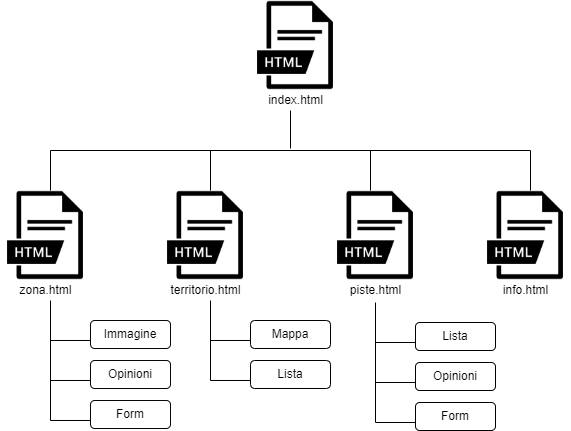

The diagram above was exported from draw.io. Its source (the exported page's mxGraphModel, read from the mxfile embedded in the PNG):
<mxGraphModel dx="1038" dy="617" grid="1" gridSize="10" guides="1" tooltips="1" connect="1" arrows="1" fold="1" page="1" pageScale="1" pageWidth="827" pageHeight="1169" math="0" shadow="0">
  <root>
    <mxCell id="0" />
    <mxCell id="1" parent="0" />
    <mxCell id="-mIpuhkI3KbKMMF7BY22-1" value="" style="shape=image;html=1;verticalAlign=top;verticalLabelPosition=bottom;labelBackgroundColor=#ffffff;imageAspect=0;aspect=fixed;image=https://cdn3.iconfinder.com/data/icons/file-extension-names-vol-3-2/512/38-128.png" vertex="1" parent="1">
      <mxGeometry x="360" y="130" width="90" height="90" as="geometry" />
    </mxCell>
    <mxCell id="-mIpuhkI3KbKMMF7BY22-6" value="" style="endArrow=none;html=1;rounded=0;" edge="1" parent="1">
      <mxGeometry width="50" height="50" relative="1" as="geometry">
        <mxPoint x="400" y="278" as="sourcePoint" />
        <mxPoint x="400" y="240" as="targetPoint" />
      </mxGeometry>
    </mxCell>
    <mxCell id="-mIpuhkI3KbKMMF7BY22-7" value="" style="endArrow=none;html=1;rounded=0;" edge="1" parent="1">
      <mxGeometry width="50" height="50" relative="1" as="geometry">
        <mxPoint x="160" y="280" as="sourcePoint" />
        <mxPoint x="640" y="280" as="targetPoint" />
      </mxGeometry>
    </mxCell>
    <mxCell id="-mIpuhkI3KbKMMF7BY22-8" value="" style="endArrow=none;html=1;rounded=0;" edge="1" parent="1">
      <mxGeometry width="50" height="50" relative="1" as="geometry">
        <mxPoint x="160" y="320" as="sourcePoint" />
        <mxPoint x="160" y="280" as="targetPoint" />
      </mxGeometry>
    </mxCell>
    <mxCell id="-mIpuhkI3KbKMMF7BY22-9" value="" style="endArrow=none;html=1;rounded=0;" edge="1" parent="1">
      <mxGeometry width="50" height="50" relative="1" as="geometry">
        <mxPoint x="320" y="320" as="sourcePoint" />
        <mxPoint x="320" y="280" as="targetPoint" />
      </mxGeometry>
    </mxCell>
    <mxCell id="-mIpuhkI3KbKMMF7BY22-10" value="" style="endArrow=none;html=1;rounded=0;" edge="1" parent="1">
      <mxGeometry width="50" height="50" relative="1" as="geometry">
        <mxPoint x="480" y="320" as="sourcePoint" />
        <mxPoint x="480" y="280" as="targetPoint" />
      </mxGeometry>
    </mxCell>
    <mxCell id="-mIpuhkI3KbKMMF7BY22-11" value="" style="endArrow=none;html=1;rounded=0;" edge="1" parent="1">
      <mxGeometry width="50" height="50" relative="1" as="geometry">
        <mxPoint x="640" y="320" as="sourcePoint" />
        <mxPoint x="640" y="280" as="targetPoint" />
      </mxGeometry>
    </mxCell>
    <mxCell id="-mIpuhkI3KbKMMF7BY22-12" value="" style="shape=image;html=1;verticalAlign=top;verticalLabelPosition=bottom;labelBackgroundColor=#ffffff;imageAspect=0;aspect=fixed;image=https://cdn3.iconfinder.com/data/icons/file-extension-names-vol-3-2/512/38-128.png" vertex="1" parent="1">
      <mxGeometry x="110" y="320" width="90" height="90" as="geometry" />
    </mxCell>
    <mxCell id="-mIpuhkI3KbKMMF7BY22-13" value="" style="shape=image;html=1;verticalAlign=top;verticalLabelPosition=bottom;labelBackgroundColor=#ffffff;imageAspect=0;aspect=fixed;image=https://cdn3.iconfinder.com/data/icons/file-extension-names-vol-3-2/512/38-128.png" vertex="1" parent="1">
      <mxGeometry x="270" y="320" width="90" height="90" as="geometry" />
    </mxCell>
    <mxCell id="-mIpuhkI3KbKMMF7BY22-14" value="" style="shape=image;html=1;verticalAlign=top;verticalLabelPosition=bottom;labelBackgroundColor=#ffffff;imageAspect=0;aspect=fixed;image=https://cdn3.iconfinder.com/data/icons/file-extension-names-vol-3-2/512/38-128.png" vertex="1" parent="1">
      <mxGeometry x="440" y="320" width="90" height="90" as="geometry" />
    </mxCell>
    <mxCell id="-mIpuhkI3KbKMMF7BY22-15" value="" style="shape=image;html=1;verticalAlign=top;verticalLabelPosition=bottom;labelBackgroundColor=#ffffff;imageAspect=0;aspect=fixed;image=https://cdn3.iconfinder.com/data/icons/file-extension-names-vol-3-2/512/38-128.png" vertex="1" parent="1">
      <mxGeometry x="590" y="320" width="90" height="90" as="geometry" />
    </mxCell>
    <mxCell id="-mIpuhkI3KbKMMF7BY22-17" value="index.html" style="text;html=1;align=center;verticalAlign=middle;resizable=0;points=[];autosize=1;strokeColor=none;fillColor=none;" vertex="1" parent="1">
      <mxGeometry x="370" y="220" width="70" height="20" as="geometry" />
    </mxCell>
    <mxCell id="-mIpuhkI3KbKMMF7BY22-19" value="zona.html" style="text;html=1;align=center;verticalAlign=middle;resizable=0;points=[];autosize=1;strokeColor=none;fillColor=none;" vertex="1" parent="1">
      <mxGeometry x="120" y="410" width="70" height="20" as="geometry" />
    </mxCell>
    <mxCell id="-mIpuhkI3KbKMMF7BY22-20" value="territorio.html" style="text;html=1;align=center;verticalAlign=middle;resizable=0;points=[];autosize=1;strokeColor=none;fillColor=none;" vertex="1" parent="1">
      <mxGeometry x="270" y="410" width="90" height="20" as="geometry" />
    </mxCell>
    <mxCell id="-mIpuhkI3KbKMMF7BY22-21" value="piste.html" style="text;html=1;align=center;verticalAlign=middle;resizable=0;points=[];autosize=1;strokeColor=none;fillColor=none;" vertex="1" parent="1">
      <mxGeometry x="450" y="410" width="70" height="20" as="geometry" />
    </mxCell>
    <mxCell id="-mIpuhkI3KbKMMF7BY22-22" value="info.html" style="text;html=1;align=center;verticalAlign=middle;resizable=0;points=[];autosize=1;strokeColor=none;fillColor=none;" vertex="1" parent="1">
      <mxGeometry x="605" y="410" width="60" height="20" as="geometry" />
    </mxCell>
    <mxCell id="-mIpuhkI3KbKMMF7BY22-25" value="" style="endArrow=none;html=1;rounded=0;" edge="1" parent="1">
      <mxGeometry width="50" height="50" relative="1" as="geometry">
        <mxPoint x="485" y="552" as="sourcePoint" />
        <mxPoint x="485" y="432" as="targetPoint" />
      </mxGeometry>
    </mxCell>
    <mxCell id="-mIpuhkI3KbKMMF7BY22-26" value="" style="endArrow=none;html=1;rounded=0;" edge="1" parent="1">
      <mxGeometry width="50" height="50" relative="1" as="geometry">
        <mxPoint x="485" y="512" as="sourcePoint" />
        <mxPoint x="525" y="512" as="targetPoint" />
      </mxGeometry>
    </mxCell>
    <mxCell id="-mIpuhkI3KbKMMF7BY22-27" value="" style="endArrow=none;html=1;rounded=0;" edge="1" parent="1">
      <mxGeometry width="50" height="50" relative="1" as="geometry">
        <mxPoint x="525" y="552" as="sourcePoint" />
        <mxPoint x="485" y="552" as="targetPoint" />
        <Array as="points" />
      </mxGeometry>
    </mxCell>
    <mxCell id="-mIpuhkI3KbKMMF7BY22-28" value="" style="endArrow=none;html=1;rounded=0;" edge="1" parent="1">
      <mxGeometry width="50" height="50" relative="1" as="geometry">
        <mxPoint x="525" y="472" as="sourcePoint" />
        <mxPoint x="485" y="472" as="targetPoint" />
        <Array as="points" />
      </mxGeometry>
    </mxCell>
    <mxCell id="-mIpuhkI3KbKMMF7BY22-29" value="Opinioni" style="rounded=1;whiteSpace=wrap;html=1;" vertex="1" parent="1">
      <mxGeometry x="525" y="492" width="80" height="28" as="geometry" />
    </mxCell>
    <mxCell id="-mIpuhkI3KbKMMF7BY22-30" value="Form" style="rounded=1;whiteSpace=wrap;html=1;" vertex="1" parent="1">
      <mxGeometry x="525" y="532" width="80" height="28" as="geometry" />
    </mxCell>
    <mxCell id="-mIpuhkI3KbKMMF7BY22-31" value="Lista" style="rounded=1;whiteSpace=wrap;html=1;" vertex="1" parent="1">
      <mxGeometry x="525" y="452" width="80" height="28" as="geometry" />
    </mxCell>
    <mxCell id="-mIpuhkI3KbKMMF7BY22-32" value="" style="endArrow=none;html=1;rounded=0;" edge="1" parent="1">
      <mxGeometry width="50" height="50" relative="1" as="geometry">
        <mxPoint x="160" y="550" as="sourcePoint" />
        <mxPoint x="160" y="430" as="targetPoint" />
      </mxGeometry>
    </mxCell>
    <mxCell id="-mIpuhkI3KbKMMF7BY22-33" value="" style="endArrow=none;html=1;rounded=0;" edge="1" parent="1">
      <mxGeometry width="50" height="50" relative="1" as="geometry">
        <mxPoint x="160" y="510" as="sourcePoint" />
        <mxPoint x="200" y="510" as="targetPoint" />
      </mxGeometry>
    </mxCell>
    <mxCell id="-mIpuhkI3KbKMMF7BY22-34" value="" style="endArrow=none;html=1;rounded=0;" edge="1" parent="1">
      <mxGeometry width="50" height="50" relative="1" as="geometry">
        <mxPoint x="200" y="550" as="sourcePoint" />
        <mxPoint x="160" y="550" as="targetPoint" />
        <Array as="points" />
      </mxGeometry>
    </mxCell>
    <mxCell id="-mIpuhkI3KbKMMF7BY22-35" value="" style="endArrow=none;html=1;rounded=0;" edge="1" parent="1">
      <mxGeometry width="50" height="50" relative="1" as="geometry">
        <mxPoint x="200" y="470" as="sourcePoint" />
        <mxPoint x="160" y="470" as="targetPoint" />
        <Array as="points" />
      </mxGeometry>
    </mxCell>
    <mxCell id="-mIpuhkI3KbKMMF7BY22-36" value="Opinioni" style="rounded=1;whiteSpace=wrap;html=1;" vertex="1" parent="1">
      <mxGeometry x="200" y="490" width="80" height="28" as="geometry" />
    </mxCell>
    <mxCell id="-mIpuhkI3KbKMMF7BY22-37" value="Form" style="rounded=1;whiteSpace=wrap;html=1;" vertex="1" parent="1">
      <mxGeometry x="200" y="530" width="80" height="28" as="geometry" />
    </mxCell>
    <mxCell id="-mIpuhkI3KbKMMF7BY22-38" value="Immagine" style="rounded=1;whiteSpace=wrap;html=1;" vertex="1" parent="1">
      <mxGeometry x="200" y="450" width="80" height="28" as="geometry" />
    </mxCell>
    <mxCell id="-mIpuhkI3KbKMMF7BY22-39" value="" style="endArrow=none;html=1;rounded=0;" edge="1" parent="1">
      <mxGeometry width="50" height="50" relative="1" as="geometry">
        <mxPoint x="320" y="510" as="sourcePoint" />
        <mxPoint x="320" y="430" as="targetPoint" />
      </mxGeometry>
    </mxCell>
    <mxCell id="-mIpuhkI3KbKMMF7BY22-40" value="" style="endArrow=none;html=1;rounded=0;" edge="1" parent="1">
      <mxGeometry width="50" height="50" relative="1" as="geometry">
        <mxPoint x="320" y="510" as="sourcePoint" />
        <mxPoint x="360" y="510" as="targetPoint" />
      </mxGeometry>
    </mxCell>
    <mxCell id="-mIpuhkI3KbKMMF7BY22-42" value="" style="endArrow=none;html=1;rounded=0;" edge="1" parent="1">
      <mxGeometry width="50" height="50" relative="1" as="geometry">
        <mxPoint x="360" y="470" as="sourcePoint" />
        <mxPoint x="320" y="470" as="targetPoint" />
        <Array as="points" />
      </mxGeometry>
    </mxCell>
    <mxCell id="-mIpuhkI3KbKMMF7BY22-43" value="Lista" style="rounded=1;whiteSpace=wrap;html=1;" vertex="1" parent="1">
      <mxGeometry x="360" y="490" width="80" height="28" as="geometry" />
    </mxCell>
    <mxCell id="-mIpuhkI3KbKMMF7BY22-45" value="Mappa" style="rounded=1;whiteSpace=wrap;html=1;" vertex="1" parent="1">
      <mxGeometry x="360" y="450" width="80" height="28" as="geometry" />
    </mxCell>
  </root>
</mxGraphModel>